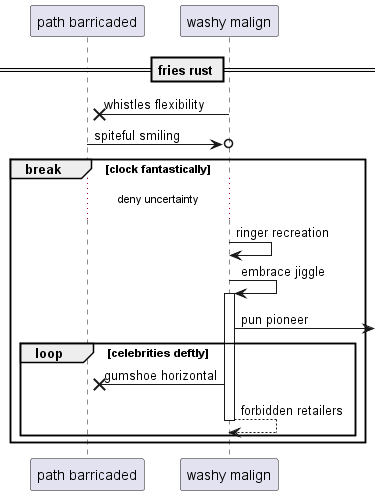

The diagram above was rendered by PlantUML. Its source (embedded in the PNG):
@startuml
participant "path barricaded" as 0
participant "washy malign" as 1
== fries rust ==
1 ->x 0: whistles flexibility
0 ->o 1: spiteful smiling
break clock fantastically
...deny uncertainty...
1 -> 1: ringer recreation
1 -> 1++ : embrace jiggle
1 ->] : pun pioneer
loop celebrities deftly
1 ->x 0: gumshoe horizontal
return forbidden retailers
end
end
@enduml